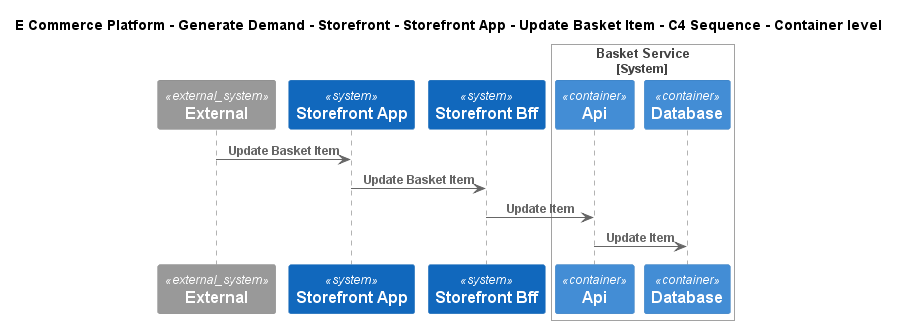

The diagram above was rendered by PlantUML. Its source (embedded in the PNG):
@startuml
!include ..\..\..\..\..\..\..\.c4s\C4_Sequence.puml
SHOW_FOOT_BOXES()

title E Commerce Platform - Generate Demand - Storefront - Storefront App - Update Basket Item - C4 Sequence - Container level

System_Ext(C4InterFlow.SoftwareSystems.ExternalSystem, "External", "")
System(ECommercePlatform.GenerateDemand.Storefront.SoftwareSystems.StorefrontApp, "Storefront App", "")
System(ECommercePlatform.GenerateDemand.Storefront.SoftwareSystems.StorefrontBff, "Storefront Bff", "")

System_Boundary(ECommercePlatform.GenerateDemand.Basket.SoftwareSystems.BasketService, "Basket Service")
    Container(ECommercePlatform.GenerateDemand.Basket.SoftwareSystems.BasketService.Containers.Api, "Api", "", "")
    ContainerDb(ECommercePlatform.GenerateDemand.Basket.SoftwareSystems.BasketService.Containers.Database, "Database", "", "")
Boundary_End()

Rel(C4InterFlow.SoftwareSystems.ExternalSystem, ECommercePlatform.GenerateDemand.Storefront.SoftwareSystems.StorefrontApp, "Update Basket Item")
Rel(ECommercePlatform.GenerateDemand.Storefront.SoftwareSystems.StorefrontApp, ECommercePlatform.GenerateDemand.Storefront.SoftwareSystems.StorefrontBff, "Update Basket Item")
Rel(ECommercePlatform.GenerateDemand.Storefront.SoftwareSystems.StorefrontBff, ECommercePlatform.GenerateDemand.Basket.SoftwareSystems.BasketService.Containers.Api, "Update Item")
Rel(ECommercePlatform.GenerateDemand.Basket.SoftwareSystems.BasketService.Containers.Api, ECommercePlatform.GenerateDemand.Basket.SoftwareSystems.BasketService.Containers.Database, "Update Item")


@enduml